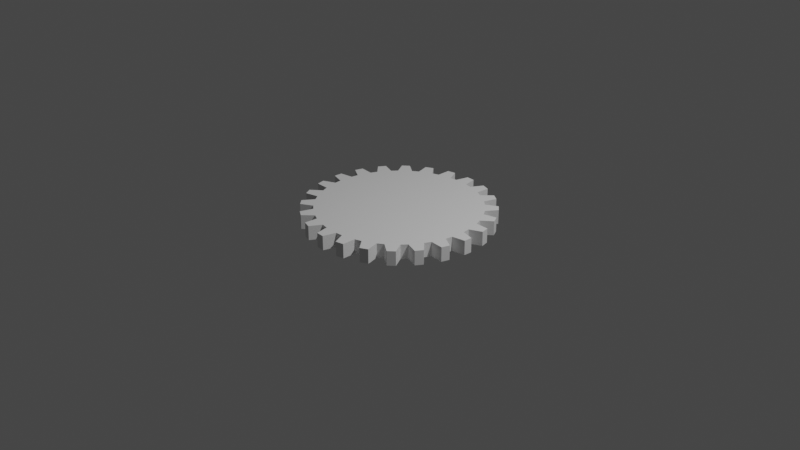# Source: gear.blend  (saved by Blender 2.82.7; exported with 4.5.12 LTS)
import bpy
from mathutils import Matrix  # noqa: F401  (used for matrix-valued properties, if any)

bpy.ops.wm.read_factory_settings(use_empty=True)
scene = bpy.context.scene
scene.name = 'Scene'

# ---- collections
col_collection = bpy.data.collections.new('Collection'); scene.collection.children.link(col_collection)

# ---- world
world_world = bpy.data.worlds.new('World'); scene.world = world_world
world_world.use_nodes = True; world_world.node_tree.nodes.clear()
_N = world_world.node_tree.nodes; _L = world_world.node_tree.links
n0 = _N.new('ShaderNodeOutputWorld'); n0.name = 'World Output'; n0.location = (300, 300)
n1 = _N.new('ShaderNodeBackground'); n1.name = 'Background'; n1.location = (10, 300)
n1.inputs[0].default_value = (0.05088, 0.05088, 0.05088, 1.0)
_L.new(n1.outputs[0], n0.inputs[0])
n0.is_active_output = True
world_world.color = (0.05088, 0.05088, 0.05088)
world_world.use_sun_shadow = False
world_world.sun_shadow_jitter_overblur = 0.0

# ---- cameras
cam_camera = bpy.data.cameras.new('Camera')
cam_camera.clip_end = 100.0
cam_camera.ortho_scale = 7.314

# ---- lights
light_light = bpy.data.lights.new('Light', 'POINT')
light_light.transmission_factor = 0.0
light_light.energy = 1000.0
light_light.shadow_soft_size = 0.1
light_light.shadow_maximum_resolution = 0.006
light_light.use_absolute_resolution = True

# ---- meshes
me_circle = bpy.data.meshes.new('Circle')
me_circle.from_pydata([(0.0, 1.0, 0.0), (-0.1127, 0.8561, 0.0), (-0.2588, 0.9659, 0.0), (-0.3304, 0.7977, 0.0), (-0.5, 0.866, 0.0), (-0.5257, 0.685, 0.0), (-0.7071, 0.7071, 0.0), (-0.685, 0.5257, 0.0), (-0.866, 0.5, 0.0), (-0.7977, 0.3304, 0.0), (-0.9659, 0.2588, 0.0), (-0.8561, 0.1127, 0.0), (-1.0, 1.947e-07, 0.0), (-0.8561, -0.1127, 0.0), (-0.9659, -0.2588, 0.0), (-0.7977, -0.3304, 0.0), (-0.866, -0.5, 0.0), (-0.685, -0.5257, 0.0), (-0.7071, -0.7071, 0.0), (-0.5257, -0.685, 0.0), (-0.5, -0.866, 0.0), (-0.3304, -0.7977, 0.0), (-0.2588, -0.9659, 0.0), (-0.1127, -0.8561, 0.0), (-3.894e-07, -1.0, 0.0), (0.1127, -0.8561, 0.0), (0.2588, -0.9659, 0.0), (0.3304, -0.7977, 0.0), (0.5, -0.866, 0.0), (0.5257, -0.685, 0.0), (0.7071, -0.7071, 0.0), (0.685, -0.5257, 0.0), (0.866, -0.5, 0.0), (0.7977, -0.3304, 0.0), (0.9659, -0.2588, 0.0), (0.8561, -0.1127, 0.0), (1.0, 4.888e-07, 0.0), (0.8561, 0.1127, 0.0), (0.9659, 0.2588, 0.0), (0.7977, 0.3304, 0.0), (0.866, 0.5, 0.0), (0.685, 0.5257, 0.0), (0.7071, 0.7071, 0.0), (0.5256, 0.685, 0.0), (0.5, 0.866, 0.0), (0.3304, 0.7977, 0.0), (0.2588, 0.9659, 0.0), (0.1127, 0.8561, 0.0), (0.08716, 0.9962, 0.0), (-0.03766, 0.8627, 0.0), (-0.1736, 0.9848, 0.0), (-0.2597, 0.8235, 0.0), (-0.4226, 0.9063, 0.0), (-0.4639, 0.7282, 0.0), (-0.6428, 0.766, 0.0), (-0.6366, 0.5834, 0.0), (-0.8192, 0.5736, 0.0), (-0.7659, 0.3987, 0.0), (-0.9397, 0.342, 0.0), (-0.843, 0.1869, 0.0), (-0.9962, 0.08716, 0.0), (-0.8627, -0.03766, 0.0), (-0.9848, -0.1736, 0.0), (-0.8235, -0.2597, 0.0), (-0.9063, -0.4226, 0.0), (-0.7282, -0.4639, 0.0), (-0.766, -0.6428, 0.0), (-0.5834, -0.6366, 0.0), (-0.5736, -0.8192, 0.0), (-0.3987, -0.7659, 0.0), (-0.342, -0.9397, 0.0), (-0.1869, -0.843, 0.0), (-0.08716, -0.9962, 0.0), (0.03766, -0.8627, 0.0), (0.1736, -0.9848, 0.0), (0.2597, -0.8235, 0.0), (0.4226, -0.9063, 0.0), (0.4639, -0.7282, 0.0), (0.6428, -0.766, 0.0), (0.6366, -0.5834, 0.0), (0.8192, -0.5736, 0.0), (0.7659, -0.3987, 0.0), (0.9397, -0.342, 0.0), (0.843, -0.1869, 0.0), (0.9962, -0.08716, 0.0), (0.8627, 0.03766, 0.0), (0.9848, 0.1736, 0.0), (0.8235, 0.2597, 0.0), (0.9063, 0.4226, 0.0), (0.7282, 0.4639, 0.0), (0.766, 0.6428, 0.0), (0.5834, 0.6366, 0.0), (0.5736, 0.8192, 0.0), (0.3987, 0.7659, 0.0), (0.342, 0.9397, 0.0), (0.1869, 0.843, 0.0), (-1.769e-07, 1.908e-08, 0.0), (0.0, 1.0, 0.1529), (-0.1127, 0.8561, 0.1529), (-0.2588, 0.9659, 0.1529), (-0.3304, 0.7977, 0.1529), (-0.5, 0.866, 0.1529), (-0.5257, 0.685, 0.1529), (-0.7071, 0.7071, 0.1529), (-0.685, 0.5257, 0.1529), (-0.866, 0.5, 0.1529), (-0.7977, 0.3304, 0.1529), (-0.9659, 0.2588, 0.1529), (-0.8561, 0.1127, 0.1529), (-1.0, 1.947e-07, 0.1529), (-0.8561, -0.1127, 0.1529), (-0.9659, -0.2588, 0.1529), (-0.7977, -0.3304, 0.1529), (-0.866, -0.5, 0.1529), (-0.685, -0.5257, 0.1529), (-0.7071, -0.7071, 0.1529), (-0.5257, -0.685, 0.1529), (-0.5, -0.866, 0.1529), (-0.3304, -0.7977, 0.1529), (-0.2588, -0.9659, 0.1529), (-0.1127, -0.8561, 0.1529), (-3.894e-07, -1.0, 0.1529), (0.1127, -0.8561, 0.1529), (0.2588, -0.9659, 0.1529), (0.3304, -0.7977, 0.1529), (0.5, -0.866, 0.1529), (0.5257, -0.685, 0.1529), (0.7071, -0.7071, 0.1529), (0.685, -0.5257, 0.1529), (0.866, -0.5, 0.1529), (0.7977, -0.3304, 0.1529), (0.9659, -0.2588, 0.1529), (0.8561, -0.1127, 0.1529), (1.0, 4.888e-07, 0.1529), (0.8561, 0.1127, 0.1529), (0.9659, 0.2588, 0.1529), (0.7977, 0.3304, 0.1529), (0.866, 0.5, 0.1529), (0.685, 0.5257, 0.1529), (0.7071, 0.7071, 0.1529), (0.5256, 0.685, 0.1529), (0.5, 0.866, 0.1529), (0.3304, 0.7977, 0.1529), (0.2588, 0.9659, 0.1529), (0.1127, 0.8561, 0.1529), (0.08716, 0.9962, 0.1529), (-0.03766, 0.8627, 0.1529), (-0.1736, 0.9848, 0.1529), (-0.2597, 0.8235, 0.1529), (-0.4226, 0.9063, 0.1529), (-0.4639, 0.7282, 0.1529), (-0.6428, 0.766, 0.1529), (-0.6366, 0.5834, 0.1529), (-0.8192, 0.5736, 0.1529), (-0.7659, 0.3987, 0.1529), (-0.9397, 0.342, 0.1529), (-0.843, 0.1869, 0.1529), (-0.9962, 0.08716, 0.1529), (-0.8627, -0.03766, 0.1529), (-0.9848, -0.1736, 0.1529), (-0.8235, -0.2597, 0.1529), (-0.9063, -0.4226, 0.1529), (-0.7282, -0.4639, 0.1529), (-0.766, -0.6428, 0.1529), (-0.5834, -0.6366, 0.1529), (-0.5736, -0.8192, 0.1529), (-0.3987, -0.7659, 0.1529), (-0.342, -0.9397, 0.1529), (-0.1869, -0.843, 0.1529), (-0.08716, -0.9962, 0.1529), (0.03766, -0.8627, 0.1529), (0.1736, -0.9848, 0.1529), (0.2597, -0.8235, 0.1529), (0.4226, -0.9063, 0.1529), (0.4639, -0.7282, 0.1529), (0.6428, -0.766, 0.1529), (0.6366, -0.5834, 0.1529), (0.8192, -0.5736, 0.1529), (0.7659, -0.3987, 0.1529), (0.9397, -0.342, 0.1529), (0.843, -0.1869, 0.1529), (0.9962, -0.08716, 0.1529), (0.8627, 0.03766, 0.1529), (0.9848, 0.1736, 0.1529), (0.8235, 0.2597, 0.1529), (0.9063, 0.4226, 0.1529), (0.7282, 0.4639, 0.1529), (0.766, 0.6428, 0.1529), (0.5834, 0.6366, 0.1529), (0.5736, 0.8192, 0.1529), (0.3987, 0.7659, 0.1529), (0.342, 0.9397, 0.1529), (0.1869, 0.843, 0.1529), (-1.769e-07, 1.908e-08, 0.1529)], [], [(179, 131, 193), (82, 96, 34), (34, 96, 83), (83, 96, 35), (35, 96, 84), (84, 96, 36), (36, 96, 85), (85, 96, 37), (37, 96, 86), (86, 96, 38), (38, 96, 87), (87, 96, 39), (39, 96, 88), (88, 96, 40), (40, 96, 89), (89, 96, 41), (41, 96, 90), (90, 96, 42), (42, 96, 91), (91, 96, 43), (43, 96, 92), (92, 96, 44), (44, 96, 93), (93, 96, 45), (45, 96, 94), (94, 96, 46), (46, 96, 95), (95, 96, 47), (47, 96, 48), (48, 96, 0), (0, 96, 49), (49, 96, 1), (1, 96, 50), (50, 96, 2), (2, 96, 51), (51, 96, 3), (3, 96, 52), (52, 96, 4), (4, 96, 53), (53, 96, 5), (5, 96, 54), (54, 96, 6), (6, 96, 55), (55, 96, 7), (7, 96, 56), (56, 96, 8), (8, 96, 57), (57, 96, 9), (9, 96, 58), (58, 96, 10), (10, 96, 59), (59, 96, 11), (11, 96, 60), (60, 96, 12), (12, 96, 61), (61, 96, 13), (13, 96, 62), (62, 96, 14), (14, 96, 63), (63, 96, 15), (15, 96, 64), (64, 96, 16), (16, 96, 65), (65, 96, 17), (17, 96, 66), (66, 96, 18), (18, 96, 67), (67, 96, 19), (19, 96, 68), (68, 96, 20), (20, 96, 69), (69, 96, 21), (21, 96, 70), (70, 96, 22), (22, 96, 71), (71, 96, 23), (23, 96, 72), (72, 96, 24), (24, 96, 73), (73, 96, 25), (25, 96, 74), (74, 96, 26), (26, 96, 75), (75, 96, 27), (27, 96, 76), (76, 96, 28), (28, 96, 77), (77, 96, 29), (29, 96, 78), (78, 96, 30), (30, 96, 79), (79, 96, 31), (31, 96, 80), (80, 96, 32), (32, 96, 81), (81, 96, 33), (33, 96, 82), (131, 180, 193), (180, 132, 193), (132, 181, 193), (181, 133, 193), (133, 182, 193), (182, 134, 193), (134, 183, 193), (183, 135, 193), (135, 184, 193), (184, 136, 193), (136, 185, 193), (185, 137, 193), (137, 186, 193), (186, 138, 193), (138, 187, 193), (187, 139, 193), (139, 188, 193), (188, 140, 193), (140, 189, 193), (189, 141, 193), (141, 190, 193), (190, 142, 193), (142, 191, 193), (191, 143, 193), (143, 192, 193), (192, 144, 193), (144, 145, 193), (145, 97, 193), (97, 146, 193), (146, 98, 193), (98, 147, 193), (147, 99, 193), (99, 148, 193), (148, 100, 193), (100, 149, 193), (149, 101, 193), (101, 150, 193), (150, 102, 193), (102, 151, 193), (151, 103, 193), (103, 152, 193), (152, 104, 193), (104, 153, 193), (153, 105, 193), (105, 154, 193), (154, 106, 193), (106, 155, 193), (155, 107, 193), (107, 156, 193), (156, 108, 193), (108, 157, 193), (157, 109, 193), (109, 158, 193), (158, 110, 193), (110, 159, 193), (159, 111, 193), (111, 160, 193), (160, 112, 193), (112, 161, 193), (161, 113, 193), (113, 162, 193), (162, 114, 193), (114, 163, 193), (163, 115, 193), (115, 164, 193), (164, 116, 193), (116, 165, 193), (165, 117, 193), (117, 166, 193), (166, 118, 193), (118, 167, 193), (167, 119, 193), (119, 168, 193), (168, 120, 193), (120, 169, 193), (169, 121, 193), (121, 170, 193), (170, 122, 193), (122, 171, 193), (171, 123, 193), (123, 172, 193), (172, 124, 193), (124, 173, 193), (173, 125, 193), (125, 174, 193), (174, 126, 193), (126, 175, 193), (175, 127, 193), (127, 176, 193), (176, 128, 193), (128, 177, 193), (177, 129, 193), (129, 178, 193), (178, 130, 193), (130, 179, 193), (14, 63, 160, 111), (1, 50, 147, 98), (36, 85, 182, 133), (76, 28, 125, 173), (63, 15, 112, 160), (50, 2, 99, 147), (85, 37, 134, 182), (28, 77, 174, 125), (15, 64, 161, 112), (2, 51, 148, 99), (37, 86, 183, 134), (77, 29, 126, 174), (64, 16, 113, 161), (51, 3, 100, 148), (86, 38, 135, 183), (29, 78, 175, 126), (16, 65, 162, 113), (3, 52, 149, 100), (38, 87, 184, 135), (78, 30, 127, 175), (65, 17, 114, 162), (52, 4, 101, 149), (87, 39, 136, 184), (30, 79, 176, 127), (17, 66, 163, 114), (4, 53, 150, 101), (39, 88, 185, 136), (79, 31, 128, 176), (66, 18, 115, 163), (53, 5, 102, 150), (88, 40, 137, 185), (31, 80, 177, 128), (18, 67, 164, 115), (5, 54, 151, 102), (40, 89, 186, 137), (80, 32, 129, 177), (67, 19, 116, 164), (54, 6, 103, 151), (89, 41, 138, 186), (32, 81, 178, 129), (19, 68, 165, 116), (6, 55, 152, 103), (41, 90, 187, 138), (81, 33, 130, 178), (68, 20, 117, 165), (55, 7, 104, 152), (90, 42, 139, 187), (33, 82, 179, 130), (20, 69, 166, 117), (7, 56, 153, 104), (42, 91, 188, 139), (69, 21, 118, 166), (56, 8, 105, 153), (91, 43, 140, 188), (21, 70, 167, 118), (8, 57, 154, 105), (43, 92, 189, 140), (70, 22, 119, 167), (57, 9, 106, 154), (92, 44, 141, 189), (22, 71, 168, 119), (9, 58, 155, 106), (44, 93, 190, 141), (71, 23, 120, 168), (58, 10, 107, 155), (93, 45, 142, 190), (23, 72, 169, 120), (10, 59, 156, 107), (45, 94, 191, 142), (72, 24, 121, 169), (59, 11, 108, 156), (94, 46, 143, 191), (24, 73, 170, 121), (11, 60, 157, 108), (46, 95, 192, 143), (73, 25, 122, 170), (60, 12, 109, 157), (95, 47, 144, 192), (82, 34, 131, 179), (25, 74, 171, 122), (12, 61, 158, 109), (47, 48, 145, 144), (34, 83, 180, 131), (74, 26, 123, 171), (61, 13, 110, 158), (48, 0, 97, 145), (83, 35, 132, 180), (26, 75, 172, 123), (13, 62, 159, 110), (0, 49, 146, 97), (35, 84, 181, 132), (75, 27, 124, 172), (62, 14, 111, 159), (49, 1, 98, 146), (84, 36, 133, 181), (27, 76, 173, 124)])
_uv = me_circle.uv_layers.new(name='UVMap')
_uv.uv.foreach_set('vector', [0.0, 0.0, 0.0, 0.0, 0.0, 0.0, 0.0, 0.0, 0.0, 0.0, 0.0, 0.0, 0.0, 0.0, 0.0, 0.0, 0.0, 0.0, 0.0, 0.0, 0.0, 0.0, 0.0, 0.0, 0.0, 0.0, 0.0, 0.0, 0.0, 0.0, 0.0, 0.0, 0.0, 0.0, 0.0, 0.0, 0.0, 0.0, 0.0, 0.0, 0.0, 0.0, 0.0, 0.0, 0.0, 0.0, 0.0, 0.0, 0.0, 0.0, 0.0, 0.0, 0.0, 0.0, 0.0, 0.0, 0.0, 0.0, 0.0, 0.0, 0.0, 0.0, 0.0, 0.0, 0.0, 0.0, 0.0, 0.0, 0.0, 0.0, 0.0, 0.0, 0.0, 0.0, 0.0, 0.0, 0.0, 0.0, 0.0, 0.0, 0.0, 0.0, 0.0, 0.0, 0.0, 0.0, 0.0, 0.0, 0.0, 0.0, 0.0, 0.0, 0.0, 0.0, 0.0, 0.0, 0.0, 0.0, 0.0, 0.0, 0.0, 0.0, 0.0, 0.0, 0.0, 0.0, 0.0, 0.0, 0.0, 0.0, 0.0, 0.0, 0.0, 0.0, 0.0, 0.0, 0.0, 0.0, 0.0, 0.0, 0.0, 0.0, 0.0, 0.0, 0.0, 0.0, 0.0, 0.0, 0.0, 0.0, 0.0, 0.0, 0.0, 0.0, 0.0, 0.0, 0.0, 0.0, 0.0, 0.0, 0.0, 0.0, 0.0, 0.0, 0.0, 0.0, 0.0, 0.0, 0.0, 0.0, 0.0, 0.0, 0.0, 0.0, 0.0, 0.0, 0.0, 0.0, 0.0, 0.0, 0.0, 0.0, 0.0, 0.0, 0.0, 0.0, 0.0, 0.0, 0.0, 0.0, 0.0, 0.0, 0.0, 0.0, 0.0, 0.0, 0.0, 0.0, 0.0, 0.0, 0.0, 0.0, 0.0, 0.0, 0.0, 0.0, 0.0, 0.0, 0.0, 0.0, 0.0, 0.0, 0.0, 0.0, 0.0, 0.0, 0.0, 0.0, 0.0, 0.0, 0.0, 0.0, 0.0, 0.0, 0.0, 0.0, 0.0, 0.0, 0.0, 0.0, 0.0, 0.0, 0.0, 0.0, 0.0, 0.0, 0.0, 0.0, 0.0, 0.0, 0.0, 0.0, 0.0, 0.0, 0.0, 0.0, 0.0, 0.0, 0.0, 0.0, 0.0, 0.0, 0.0, 0.0, 0.0, 0.0, 0.0, 0.0, 0.0, 0.0, 0.0, 0.0, 0.0, 0.0, 0.0, 0.0, 0.0, 0.0, 0.0, 0.0, 0.0, 0.0, 0.0, 0.0, 0.0, 0.0, 0.0, 0.0, 0.0, 0.0, 0.0, 0.0, 0.0, 0.0, 0.0, 0.0, 0.0, 0.0, 0.0, 0.0, 0.0, 0.0, 0.0, 0.0, 0.0, 0.0, 0.0, 0.0, 0.0, 0.0, 0.0, 0.0, 0.0, 0.0, 0.0, 0.0, 0.0, 0.0, 0.0, 0.0, 0.0, 0.0, 0.0, 0.0, 0.0, 0.0, 0.0, 0.0, 0.0, 0.0, 0.0, 0.0, 0.0, 0.0, 0.0, 0.0, 0.0, 0.0, 0.0, 0.0, 0.0, 0.0, 0.0, 0.0, 0.0, 0.0, 0.0, 0.0, 0.0, 0.0, 0.0, 0.0, 0.0, 0.0, 0.0, 0.0, 0.0, 0.0, 0.0, 0.0, 0.0, 0.0, 0.0, 0.0, 0.0, 0.0, 0.0, 0.0, 0.0, 0.0, 0.0, 0.0, 0.0, 0.0, 0.0, 0.0, 0.0, 0.0, 0.0, 0.0, 0.0, 0.0, 0.0, 0.0, 0.0, 0.0, 0.0, 0.0, 0.0, 0.0, 0.0, 0.0, 0.0, 0.0, 0.0, 0.0, 0.0, 0.0, 0.0, 0.0, 0.0, 0.0, 0.0, 0.0, 0.0, 0.0, 0.0, 0.0, 0.0, 0.0, 0.0, 0.0, 0.0, 0.0, 0.0, 0.0, 0.0, 0.0, 0.0, 0.0, 0.0, 0.0, 0.0, 0.0, 0.0, 0.0, 0.0, 0.0, 0.0, 0.0, 0.0, 0.0, 0.0, 0.0, 0.0, 0.0, 0.0, 0.0, 0.0, 0.0, 0.0, 0.0, 0.0, 0.0, 0.0, 0.0, 0.0, 0.0, 0.0, 0.0, 0.0, 0.0, 0.0, 0.0, 0.0, 0.0, 0.0, 0.0, 0.0, 0.0, 0.0, 0.0, 0.0, 0.0, 0.0, 0.0, 0.0, 0.0, 0.0, 0.0, 0.0, 0.0, 0.0, 0.0, 0.0, 0.0, 0.0, 0.0, 0.0, 0.0, 0.0, 0.0, 0.0, 0.0, 0.0, 0.0, 0.0, 0.0, 0.0, 0.0, 0.0, 0.0, 0.0, 0.0, 0.0, 0.0, 0.0, 0.0, 0.0, 0.0, 0.0, 0.0, 0.0, 0.0, 0.0, 0.0, 0.0, 0.0, 0.0, 0.0, 0.0, 0.0, 0.0, 0.0, 0.0, 0.0, 0.0, 0.0, 0.0, 0.0, 0.0, 0.0, 0.0, 0.0, 0.0, 0.0, 0.0, 0.0, 0.0, 0.0, 0.0, 0.0, 0.0, 0.0, 0.0, 0.0, 0.0, 0.0, 0.0, 0.0, 0.0, 0.0, 0.0, 0.0, 0.0, 0.0, 0.0, 0.0, 0.0, 0.0, 0.0, 0.0, 0.0, 0.0, 0.0, 0.0, 0.0, 0.0, 0.0, 0.0, 0.0, 0.0, 0.0, 0.0, 0.0, 0.0, 0.0, 0.0, 0.0, 0.0, 0.0, 0.0, 0.0, 0.0, 0.0, 0.0, 0.0, 0.0, 0.0, 0.0, 0.0, 0.0, 0.0, 0.0, 0.0, 0.0, 0.0, 0.0, 0.0, 0.0, 0.0, 0.0, 0.0, 0.0, 0.0, 0.0, 0.0, 0.0, 0.0, 0.0, 0.0, 0.0, 0.0, 0.0, 0.0, 0.0, 0.0, 0.0, 0.0, 0.0, 0.0, 0.0, 0.0, 0.0, 0.0, 0.0, 0.0, 0.0, 0.0, 0.0, 0.0, 0.0, 0.0, 0.0, 0.0, 0.0, 0.0, 0.0, 0.0, 0.0, 0.0, 0.0, 0.0, 0.0, 0.0, 0.0, 0.0, 0.0, 0.0, 0.0, 0.0, 0.0, 0.0, 0.0, 0.0, 0.0, 0.0, 0.0, 0.0, 0.0, 0.0, 0.0, 0.0, 0.0, 0.0, 0.0, 0.0, 0.0, 0.0, 0.0, 0.0, 0.0, 0.0, 0.0, 0.0, 0.0, 0.0, 0.0, 0.0, 0.0, 0.0, 0.0, 0.0, 0.0, 0.0, 0.0, 0.0, 0.0, 0.0, 0.0, 0.0, 0.0, 0.0, 0.0, 0.0, 0.0, 0.0, 0.0, 0.0, 0.0, 0.0, 0.0, 0.0, 0.0, 0.0, 0.0, 0.0, 0.0, 0.0, 0.0, 0.0, 0.0, 0.0, 0.0, 0.0, 0.0, 0.0, 0.0, 0.0, 0.0, 0.0, 0.0, 0.0, 0.0, 0.0, 0.0, 0.0, 0.0, 0.0, 0.0, 0.0, 0.0, 0.0, 0.0, 0.0, 0.0, 0.0, 0.0, 0.0, 0.0, 0.0, 0.0, 0.0, 0.0, 0.0, 0.0, 0.0, 0.0, 0.0, 0.0, 0.0, 0.0, 0.0, 0.0, 0.0, 0.0, 0.0, 0.0, 0.0, 0.0, 0.0, 0.0, 0.0, 0.0, 0.0, 0.0, 0.0, 0.0, 0.0, 0.0, 0.0, 0.0, 0.0, 0.0, 0.0, 0.0, 0.0, 0.0, 0.0, 0.0, 0.0, 0.0, 0.0, 0.0, 0.0, 0.0, 0.0, 0.0, 0.0, 0.0, 0.0, 0.0, 0.0, 0.0, 0.0, 0.0, 0.0, 0.0, 0.0, 0.0, 0.0, 0.0, 0.0, 0.0, 0.0, 0.0, 0.0, 0.0, 0.0, 0.0, 0.0, 0.0, 0.0, 0.0, 0.0, 0.0, 0.0, 0.0, 0.0, 0.0, 0.0, 0.0, 0.0, 0.0, 0.0, 0.0, 0.0, 0.0, 0.0, 0.0, 0.0, 0.0, 0.0, 0.0, 0.0, 0.0, 0.0, 0.0, 0.0, 0.0, 0.0, 0.0, 0.0, 0.0, 0.0, 0.0, 0.0, 0.0, 0.0, 0.0, 0.0, 0.0, 0.0, 0.0, 0.0, 0.0, 0.0, 0.0, 0.0, 0.0, 0.0, 0.0, 0.0, 0.0, 0.0, 0.0, 0.0, 0.0, 0.0, 0.0, 0.0, 0.0, 0.0, 0.0, 0.0, 0.0, 0.0, 0.0, 0.0, 0.0, 0.0, 0.0, 0.0, 0.0, 0.0, 0.0, 0.0, 0.0, 0.0, 0.0, 0.0, 0.0, 0.0, 0.0, 0.0, 0.0, 0.0, 0.0, 0.0, 0.0, 0.0, 0.0, 0.0, 0.0, 0.0, 0.0, 0.0, 0.0, 0.0, 0.0, 0.0, 0.0, 0.0, 0.0, 0.0, 0.0, 0.0, 0.0, 0.0, 0.0, 0.0, 0.0, 0.0, 0.0, 0.0, 0.0, 0.0, 0.0, 0.0, 0.0, 0.0, 0.0, 0.0, 0.0, 0.0, 0.0, 0.0, 0.0, 0.0, 0.0, 0.0, 0.0, 0.0, 0.0, 0.0, 0.0, 0.0, 0.0, 0.0, 0.0, 0.0, 0.0, 0.0, 0.0, 0.0, 0.0, 0.0, 0.0, 0.0, 0.0, 0.0, 0.0, 0.0, 0.0, 0.0, 0.0, 0.0, 0.0, 0.0, 0.0, 0.0, 0.0, 0.0, 0.0, 0.0, 0.0, 0.0, 0.0, 0.0, 0.0, 0.0, 0.0, 0.0, 0.0, 0.0, 0.0, 0.0, 0.0, 0.0, 0.0, 0.0, 0.0, 0.0, 0.0, 0.0, 0.0, 0.0, 0.0, 0.0, 0.0, 0.0, 0.0, 0.0, 0.0, 0.0, 0.0, 0.0, 0.0, 0.0, 0.0, 0.0, 0.0, 0.0, 0.0, 0.0, 0.0, 0.0, 0.0, 0.0, 0.0, 0.0, 0.0, 0.0, 0.0, 0.0, 0.0, 0.0, 0.0, 0.0, 0.0, 0.0, 0.0, 0.0, 0.0, 0.0, 0.0, 0.0, 0.0, 0.0, 0.0, 0.0, 0.0, 0.0, 0.0, 0.0, 0.0, 0.0, 0.0, 0.0, 0.0, 0.0, 0.0, 0.0, 0.0, 0.0, 0.0, 0.0, 0.0, 0.0, 0.0, 0.0, 0.0, 0.0, 0.0, 0.0, 0.0, 0.0, 0.0, 0.0, 0.0, 0.0, 0.0, 0.0, 0.0, 0.0, 0.0, 0.0, 0.0, 0.0, 0.0, 0.0, 0.0, 0.0, 0.0, 0.0, 0.0, 0.0, 0.0, 0.0, 0.0, 0.0, 0.0, 0.0, 0.0, 0.0, 0.0, 0.0, 0.0, 0.0, 0.0, 0.0, 0.0, 0.0, 0.0, 0.0, 0.0, 0.0, 0.0, 0.0, 0.0, 0.0, 0.0, 0.0, 0.0, 0.0, 0.0, 0.0, 0.0, 0.0, 0.0, 0.0, 0.0, 0.0, 0.0, 0.0, 0.0, 0.0, 0.0, 0.0, 0.0, 0.0, 0.0, 0.0, 0.0, 0.0, 0.0, 0.0, 0.0, 0.0, 0.0, 0.0, 0.0, 0.0, 0.0, 0.0, 0.0, 0.0, 0.0, 0.0, 0.0, 0.0, 0.0, 0.0, 0.0, 0.0, 0.0, 0.0, 0.0, 0.0, 0.0, 0.0, 0.0, 0.0, 0.0, 0.0, 0.0, 0.0, 0.0, 0.0, 0.0, 0.0, 0.0, 0.0, 0.0, 0.0, 0.0, 0.0, 0.0, 0.0, 0.0, 0.0, 0.0, 0.0, 0.0, 0.0, 0.0, 0.0, 0.0, 0.0, 0.0, 0.0, 0.0, 0.0, 0.0, 0.0, 0.0, 0.0, 0.0, 0.0, 0.0, 0.0, 0.0, 0.0, 0.0, 0.0, 0.0, 0.0, 0.0, 0.0, 0.0, 0.0, 0.0, 0.0, 0.0, 0.0, 0.0, 0.0, 0.0, 0.0, 0.0, 0.0, 0.0, 0.0, 0.0, 0.0, 0.0, 0.0, 0.0, 0.0, 0.0, 0.0, 0.0, 0.0, 0.0, 0.0, 0.0, 0.0, 0.0, 0.0, 0.0, 0.0, 0.0, 0.0, 0.0, 0.0, 0.0, 0.0, 0.0, 0.0, 0.0, 0.0, 0.0, 0.0, 0.0, 0.0, 0.0, 0.0, 0.0, 0.0, 0.0, 0.0, 0.0, 0.0, 0.0, 0.0, 0.0, 0.0, 0.0, 0.0, 0.0, 0.0, 0.0, 0.0, 0.0, 0.0, 0.0, 0.0, 0.0, 0.0, 0.0, 0.0, 0.0, 0.0, 0.0, 0.0, 0.0, 0.0, 0.0, 0.0, 0.0, 0.0, 0.0, 0.0, 0.0, 0.0, 0.0, 0.0, 0.0, 0.0, 0.0, 0.0, 0.0, 0.0, 0.0, 0.0, 0.0, 0.0, 0.0, 0.0, 0.0, 0.0, 0.0, 0.0, 0.0, 0.0, 0.0, 0.0, 0.0, 0.0, 0.0, 0.0, 0.0, 0.0, 0.0, 0.0, 0.0, 0.0, 0.0, 0.0, 0.0, 0.0, 0.0, 0.0, 0.0, 0.0, 0.0, 0.0, 0.0, 0.0, 0.0, 0.0, 0.0, 0.0, 0.0, 0.0, 0.0, 0.0, 0.0, 0.0, 0.0, 0.0, 0.0, 0.0, 0.0, 0.0, 0.0, 0.0, 0.0, 0.0, 0.0, 0.0, 0.0, 0.0, 0.0, 0.0, 0.0, 0.0, 0.0, 0.0, 0.0, 0.0, 0.0, 0.0, 0.0, 0.0, 0.0, 0.0, 0.0, 0.0, 0.0, 0.0, 0.0, 0.0, 0.0, 0.0, 0.0, 0.0, 0.0, 0.0, 0.0, 0.0, 0.0, 0.0, 0.0, 0.0, 0.0, 0.0, 0.0, 0.0, 0.0, 0.0, 0.0, 0.0, 0.0, 0.0, 0.0, 0.0, 0.0, 0.0, 0.0, 0.0, 0.0, 0.0, 0.0, 0.0, 0.0, 0.0, 0.0, 0.0, 0.0, 0.0, 0.0, 0.0, 0.0, 0.0, 0.0, 0.0, 0.0, 0.0, 0.0, 0.0, 0.0, 0.0, 0.0, 0.0, 0.0, 0.0, 0.0, 0.0, 0.0, 0.0, 0.0, 0.0, 0.0, 0.0, 0.0, 0.0, 0.0, 0.0, 0.0, 0.0, 0.0, 0.0, 0.0, 0.0, 0.0, 0.0, 0.0, 0.0, 0.0, 0.0, 0.0, 0.0, 0.0, 0.0, 0.0, 0.0, 0.0, 0.0, 0.0, 0.0, 0.0, 0.0, 0.0, 0.0, 0.0, 0.0, 0.0, 0.0, 0.0, 0.0, 0.0, 0.0, 0.0, 0.0, 0.0, 0.0, 0.0, 0.0, 0.0, 0.0, 0.0, 0.0, 0.0, 0.0, 0.0, 0.0, 0.0, 0.0, 0.0, 0.0, 0.0, 0.0, 0.0, 0.0, 0.0, 0.0, 0.0, 0.0, 0.0, 0.0, 0.0, 0.0, 0.0, 0.0, 0.0, 0.0, 0.0, 0.0, 0.0, 0.0, 0.0, 0.0, 0.0, 0.0, 0.0, 0.0, 0.0, 0.0, 0.0, 0.0, 0.0, 0.0, 0.0, 0.0, 0.0, 0.0, 0.0, 0.0, 0.0, 0.0, 0.0, 0.0, 0.0, 0.0, 0.0, 0.0, 0.0, 0.0, 0.0, 0.0, 0.0, 0.0, 0.0, 0.0, 0.0, 0.0, 0.0, 0.0, 0.0, 0.0, 0.0, 0.0, 0.0, 0.0, 0.0, 0.0, 0.0, 0.0, 0.0, 0.0, 0.0, 0.0, 0.0, 0.0, 0.0, 0.0, 0.0, 0.0, 0.0, 0.0, 0.0, 0.0, 0.0, 0.0, 0.0, 0.0, 0.0, 0.0, 0.0, 0.0, 0.0, 0.0, 0.0, 0.0, 0.0, 0.0, 0.0, 0.0, 0.0, 0.0, 0.0, 0.0, 0.0, 0.0, 0.0, 0.0, 0.0, 0.0, 0.0, 0.0, 0.0, 0.0, 0.0, 0.0, 0.0, 0.0, 0.0, 0.0, 0.0, 0.0, 0.0, 0.0, 0.0, 0.0, 0.0, 0.0, 0.0, 0.0, 0.0, 0.0, 0.0, 0.0, 0.0, 0.0, 0.0, 0.0, 0.0, 0.0, 0.0, 0.0, 0.0, 0.0, 0.0, 0.0, 0.0, 0.0, 0.0, 0.0, 0.0, 0.0, 0.0, 0.0, 0.0, 0.0, 0.0, 0.0, 0.0, 0.0, 0.0, 0.0, 0.0, 0.0, 0.0, 0.0, 0.0, 0.0, 0.0, 0.0, 0.0, 0.0, 0.0, 0.0, 0.0, 0.0, 0.0, 0.0, 0.0, 0.0, 0.0, 0.0, 0.0, 0.0, 0.0, 0.0, 0.0, 0.0, 0.0, 0.0, 0.0, 0.0, 0.0, 0.0, 0.0, 0.0, 0.0, 0.0, 0.0, 0.0, 0.0, 0.0, 0.0, 0.0, 0.0, 0.0, 0.0, 0.0, 0.0, 0.0, 0.0, 0.0, 0.0, 0.0, 0.0, 0.0, 0.0, 0.0, 0.0, 0.0, 0.0, 0.0, 0.0, 0.0, 0.0, 0.0, 0.0, 0.0, 0.0, 0.0, 0.0, 0.0, 0.0, 0.0, 0.0, 0.0, 0.0, 0.0, 0.0, 0.0, 0.0, 0.0, 0.0, 0.0, 0.0, 0.0, 0.0, 0.0, 0.0, 0.0, 0.0, 0.0, 0.0, 0.0, 0.0, 0.0, 0.0, 0.0, 0.0, 0.0, 0.0, 0.0, 0.0, 0.0, 0.0, 0.0, 0.0, 0.0, 0.0, 0.0, 0.0, 0.0, 0.0, 0.0, 0.0, 0.0, 0.0, 0.0, 0.0, 0.0, 0.0, 0.0, 0.0, 0.0, 0.0, 0.0, 0.0, 0.0, 0.0, 0.0, 0.0, 0.0, 0.0, 0.0, 0.0, 0.0, 0.0, 0.0, 0.0, 0.0, 0.0, 0.0, 0.0, 0.0, 0.0, 0.0, 0.0, 0.0, 0.0, 0.0, 0.0, 0.0, 0.0, 0.0, 0.0, 0.0, 0.0, 0.0, 0.0, 0.0, 0.0, 0.0, 0.0, 0.0, 0.0, 0.0, 0.0, 0.0, 0.0, 0.0, 0.0, 0.0, 0.0, 0.0, 0.0, 0.0, 0.0, 0.0, 0.0, 0.0, 0.0, 0.0, 0.0, 0.0, 0.0, 0.0, 0.0, 0.0, 0.0, 0.0, 0.0, 0.0, 0.0, 0.0, 0.0, 0.0, 0.0, 0.0, 0.0, 0.0, 0.0, 0.0, 0.0, 0.0, 0.0, 0.0, 0.0, 0.0, 0.0, 0.0, 0.0, 0.0, 0.0, 0.0, 0.0, 0.0, 0.0, 0.0, 0.0, 0.0, 0.0, 0.0, 0.0, 0.0, 0.0, 0.0, 0.0, 0.0, 0.0, 0.0, 0.0, 0.0, 0.0, 0.0, 0.0, 0.0, 0.0, 0.0, 0.0, 0.0, 0.0, 0.0, 0.0, 0.0, 0.0, 0.0, 0.0, 0.0, 0.0, 0.0, 0.0, 0.0, 0.0, 0.0, 0.0, 0.0, 0.0, 0.0, 0.0, 0.0, 0.0, 0.0, 0.0, 0.0, 0.0, 0.0, 0.0, 0.0, 0.0, 0.0, 0.0, 0.0, 0.0, 0.0, 0.0, 0.0, 0.0, 0.0, 0.0, 0.0, 0.0, 0.0, 0.0, 0.0, 0.0, 0.0, 0.0, 0.0, 0.0, 0.0, 0.0, 0.0, 0.0, 0.0, 0.0, 0.0, 0.0, 0.0, 0.0, 0.0, 0.0])
me_circle.use_remesh_fix_poles = True
me_circle.use_remesh_preserve_attributes = False
me_circle.use_mirror_vertex_groups = False
me_circle.update()

# ---- objects
ob_light = bpy.data.objects.new('Light', light_light)
ob_camera = bpy.data.objects.new('Camera', cam_camera)
ob_gear = bpy.data.objects.new('Gear', me_circle)

# ---- transforms, parenting, visibility, modifiers, constraints
ob_light.location = (4.076, 1.005, 5.904)
ob_light.rotation_euler = (0.6503, 0.05522, 1.866)
ob_light.lock_rotations_4d = False
ob_light.empty_display_type = 'ARROWS'
ob_light.color = (0.0, 0.0, 0.0, 0.0)
ob_light.lineart.crease_threshold = 0.0
ob_camera.location = (7.359, -6.926, 4.958)
ob_camera.rotation_euler = (1.109, 0.0, 0.8149)
ob_camera.lock_rotations_4d = False
ob_camera.empty_display_type = 'ARROWS'
ob_camera.color = (0.0, 0.0, 0.0, 0.0)
ob_camera.display_type = 'WIRE'
ob_camera.lineart.crease_threshold = 0.0
ob_gear.location = (0.0, 0.0, 0.0)
ob_gear.lineart.crease_threshold = 0.0

# ---- collection membership
col_collection.objects.link(ob_light)
col_collection.objects.link(ob_camera)
col_collection.objects.link(ob_gear)

# ---- scene / render settings (as saved in the file)
scene.camera = ob_camera
scene.frame_start = 1; scene.frame_end = 250; scene.frame_set(1)
scene.render.engine = 'BLENDER_EEVEE_NEXT'
scene.cycles.use_denoising = False
scene.cycles.samples = 128
scene.cycles.sampling_pattern = 'TABULATED_SOBOL'
scene.cycles.use_adaptive_sampling = False
scene.cycles.use_light_tree = False
scene.view_settings.view_transform = 'Filmic'
bpy.context.view_layer.update()
